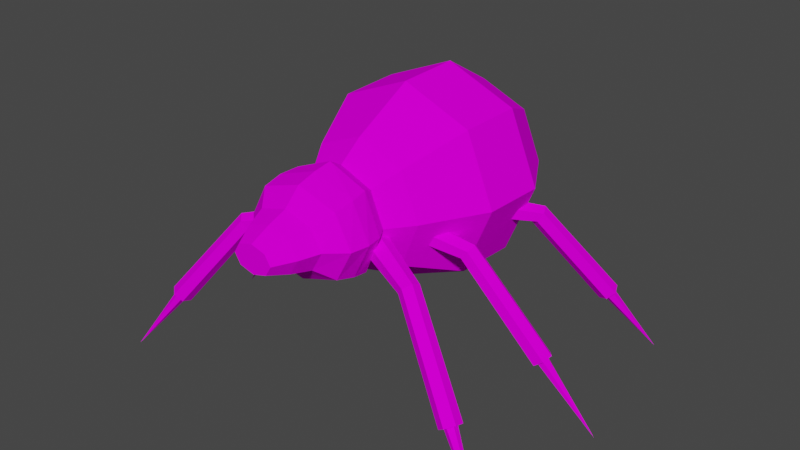 # Source: Spider.blend  (saved by Blender 2.90.8; exported with 4.5.12 LTS)
import bpy
from mathutils import Matrix  # noqa: F401  (used for matrix-valued properties, if any)

bpy.ops.wm.read_factory_settings(use_empty=True)
scene = bpy.context.scene
scene.name = 'Scene'

# ---- collections
col_collection = bpy.data.collections.new('Collection'); scene.collection.children.link(col_collection)

# ---- images (referenced by path relative to the original .blend; pixels are not part of the script)
import os
ASSET_DIR = os.environ.get("B2B_ASSET_DIR", "")  # directory of the original .blend (textures are referenced by path, not embedded)
HERE = os.path.dirname(os.path.abspath(__file__))  # packed textures are extracted next to this script under _unpacked/

def load_image(name, relpath, width, height, colorspace="sRGB"):
    """Load a texture the original file referenced (path relative to the .blend, or extracted next to this script)."""
    p = next((c for c in (os.path.join(HERE, relpath), os.path.join(ASSET_DIR, relpath)) if relpath and os.path.exists(c)), "")
    if p:
        img = bpy.data.images.load(p, check_existing=True)
        img.name = name
    else:  # same state as the original file: an image datablock whose file is absent (Cycles renders it pink)
        img = bpy.data.images.new(name, width, height)
        img.source = "FILE"
        img.filepath = "//" + (relpath or name)
    img.colorspace_settings.name = colorspace
    return img
img_spider01pixelated_png = load_image('Spider01Pixelated.png', 'Spider01Pixelated.png', 1024, 1024, 'sRGB')

# ---- materials (node trees are filled in below, after node groups)
mat_spider_01 = bpy.data.materials.new('Spider_01')
mat_spider_01.use_transparent_shadow = False

# ---- material node trees
mat_spider_01.use_nodes = True; mat_spider_01.node_tree.nodes.clear()
_N = mat_spider_01.node_tree.nodes; _L = mat_spider_01.node_tree.links
n0 = _N.new('ShaderNodeBsdfPrincipled'); n0.name = 'Principled BSDF'; n0.location = (10, 300)
n0.distribution = 'GGX'
n0.subsurface_method = 'BURLEY'
n0.inputs[3].default_value = 1.45
n0.inputs[13].default_value = 0.0
n0.inputs[27].default_value = (0.0, 0.0, 0.0, 1.0)
n0.inputs[28].default_value = 1.0
n1 = _N.new('ShaderNodeOutputMaterial'); n1.name = 'Material Output'; n1.location = (300, 300)
n2 = _N.new('ShaderNodeTexImage'); n2.name = 'Image Texture'; n2.location = (-280, 280)
n2.image = img_spider01pixelated_png
_L.new(n0.outputs[0], n1.inputs[0])
_L.new(n2.outputs[0], n0.inputs[0])
n1.is_active_output = True

# ---- world
world_world = bpy.data.worlds.new('World'); scene.world = world_world
world_world.use_nodes = True; world_world.node_tree.nodes.clear()
_N = world_world.node_tree.nodes; _L = world_world.node_tree.links
n0 = _N.new('ShaderNodeOutputWorld'); n0.name = 'World Output'; n0.location = (300, 300)
n1 = _N.new('ShaderNodeBackground'); n1.name = 'Background'; n1.location = (10, 300)
n1.inputs[0].default_value = (0.05088, 0.05088, 0.05088, 1.0)
_L.new(n1.outputs[0], n0.inputs[0])
n0.is_active_output = True
world_world.color = (0.05088, 0.05088, 0.05088)
world_world.use_sun_shadow = False
world_world.sun_shadow_jitter_overblur = 0.0

# ---- meshes
me_cylinder_010 = bpy.data.meshes.new('Cylinder.010')
me_cylinder_010.from_pydata([(3.101e-08, -7.143, 10.61), (3.101e-08, -12.97, 8.026), (4.126, -7.143, 8.897), (2.998, -12.97, 7.155), (5.836, -7.143, 4.77), (4.24, -12.97, 5.051), (4.126, -7.143, 0.6439), (2.998, -12.97, 2.947), (-4.458e-07, -7.143, -1.065), (-4.458e-07, -12.97, 2.075), (-4.126, -7.143, 0.6439), (-2.998, -12.97, 2.947), (-5.836, -7.143, 4.77), (-4.24, -12.97, 5.051), (-4.126, -7.143, 8.897), (-2.998, -12.97, 7.155), (1.564, -17.17, 5.82), (3.101e-08, -17.17, 6.255), (2.211, -17.17, 4.77), (1.564, -17.17, 3.721), (-4.458e-07, -17.17, 3.286), (-1.564, -17.17, 3.721), (-2.211, -17.17, 4.77), (-1.564, -17.17, 5.82), (3.101e-08, -9.12, 10.31), (4.461, -9.12, 8.73), (6.308, -9.12, 4.917), (4.461, -9.12, 1.104), (-4.458e-07, -9.12, -0.4754), (-4.461, -9.12, 1.104), (-6.308, -9.12, 4.917), (-4.461, -9.12, 8.73), (3.101e-08, -3.086, 11.72), (3.101e-08, -5.699, 9.752), (4.915, -3.086, 9.685), (3.522, -5.699, 8.293), (6.95, -3.086, 4.77), (4.981, -5.699, 4.77), (4.915, -3.086, -0.1443), (3.522, -5.699, 1.248), (-4.458e-07, -3.086, -2.18), (-4.458e-07, -5.699, -0.2109), (-4.915, -3.086, -0.1443), (-3.522, -5.699, 1.248), (-6.95, -3.086, 4.77), (-4.981, -5.699, 4.77), (-4.915, -3.086, 9.685), (-3.522, -5.699, 8.293), (3.101e-08, 3.474, 15.27), (7.425, 3.474, 12.2), (10.5, 3.474, 4.77), (7.425, 3.474, -2.655), (-9.227e-07, 3.474, -5.731), (-7.425, 3.474, -2.655), (-10.5, 3.474, 4.77), (-7.425, 3.474, 12.2), (3.101e-08, 10.38, 15.48), (7.574, 10.38, 12.34), (10.71, 10.38, 4.77), (7.574, 10.38, -2.804), (-4.458e-07, 10.38, -5.941), (-7.574, 10.38, -2.804), (-10.71, 10.38, 4.77), (-7.574, 10.38, 12.34), (3.101e-08, 22.47, 5.847), (0.7612, 22.47, 5.532), (1.077, 22.47, 4.77), (0.7612, 22.47, 4.009), (3.101e-08, 22.47, 3.694), (-0.7612, 22.47, 4.009), (-1.077, 22.47, 4.77), (-0.7612, 22.47, 5.532), (7.265, 16.22, 4.77), (5.137, 16.22, 9.907), (-5.137, 16.22, 9.907), (-7.265, 16.22, 4.77), (-5.137, 16.22, -0.3665), (-4.458e-07, 16.22, -2.494), (5.137, 16.22, -0.3665), (5.079e-07, 16.22, 12.04), (3.101e-08, -11.23, 9.723), (4.298, -11.23, 8.34), (6.078, -11.23, 4.999), (4.298, -11.23, 1.659), (-4.458e-07, -11.23, 0.2755), (-4.298, -11.23, 1.659), (-6.078, -11.23, 4.999), (-4.298, -11.23, 8.34), (2.406, -15.07, 3.255), (-4.458e-07, -15.07, 2.569), (-3.402, -15.07, 4.911), (-2.406, -15.07, 6.566), (2.406, -15.07, 6.566), (3.402, -15.07, 4.911), (-2.406, -15.07, 3.255), (3.101e-08, -15.07, 7.252), (-2.427, -4.996, 4.88), (-10.78, -8.607, 2.507), (-1.918, -6.123, 4.173), (-10.13, -9.314, 2.105), (-1.877, -6.111, 2.749), (-9.536, -9.063, 1.292), (-2.344, -4.973, 2.032), (-9.599, -8.104, 0.8814), (-2.853, -3.845, 2.739), (-10.25, -7.398, 1.284), (-2.895, -3.857, 4.163), (-10.85, -7.649, 2.097), (-17.49, -12.15, -7.593), (-17.95, -11.74, -7.406), (-17.01, -11.95, -7.972), (-16.99, -11.33, -8.164), (-17.45, -10.92, -7.977), (-17.93, -11.12, -7.598), (-17.5, -12.61, -7.452), (-18.3, -11.89, -7.128), (-16.67, -12.25, -8.109), (-16.63, -11.18, -8.442), (-17.43, -10.46, -8.117), (-18.27, -10.82, -7.46), (-22.68, -13.81, -14.87), (-1.758, -1.215, 4.88), (-10.67, 0.6491, 2.507), (-1.992, -2.429, 4.173), (-10.54, -0.3057, 2.105), (-1.951, -2.444, 2.749), (-9.912, -0.4414, 1.292), (-1.677, -1.244, 2.032), (-9.411, 0.3777, 0.8814), (-1.444, -0.0295, 2.739), (-9.538, 1.333, 1.284), (-1.484, -0.01493, 4.163), (-10.17, 1.468, 2.097), (-18.19, 1.616, -7.593), (-18.33, 2.219, -7.406), (-17.68, 1.507, -7.972), (-17.31, 2.0, -8.164), (-17.45, 2.603, -7.977), (-17.96, 2.712, -7.598), (-18.46, 1.254, -7.452), (-18.71, 2.299, -7.128), (-17.57, 1.065, -8.109), (-16.93, 1.92, -8.442), (-17.17, 2.965, -8.117), (-18.06, 3.154, -7.46), (-23.39, 3.252, -14.87), (-4.897, 5.128, 4.88), (-11.15, 11.75, 2.507), (-5.783, 4.265, 4.173), (-11.59, 10.89, 2.105), (-5.758, 4.23, 2.749), (-11.15, 10.42, 1.292), (-4.847, 5.058, 2.032), (-10.27, 10.81, 0.8814), (-3.962, 5.922, 2.739), (-9.828, 11.66, 1.284), (-3.987, 5.957, 4.163), (-10.27, 12.13, 2.097), (-16.77, 16.84, -7.593), (-16.54, 17.41, -7.406), (-16.41, 16.45, -7.972), (-15.82, 16.65, -8.164), (-15.59, 17.22, -7.977), (-15.95, 17.61, -7.598), (-17.2, 16.7, -7.452), (-16.8, 17.69, -7.128), (-16.58, 16.03, -8.109), (-15.56, 16.37, -8.442), (-15.16, 17.36, -8.117), (-15.78, 18.03, -7.46), (-20.1, 21.15, -14.87), (2.427, -4.996, 4.88), (10.78, -8.607, 2.507), (1.918, -6.123, 4.173), (10.13, -9.314, 2.105), (1.877, -6.111, 2.749), (9.536, -9.063, 1.292), (2.344, -4.973, 2.032), (9.599, -8.104, 0.8814), (2.853, -3.845, 2.739), (10.25, -7.398, 1.284), (2.895, -3.857, 4.163), (10.85, -7.649, 2.097), (17.49, -12.15, -7.593), (17.95, -11.74, -7.406), (17.01, -11.95, -7.972), (16.99, -11.33, -8.164), (17.45, -10.92, -7.977), (17.93, -11.12, -7.598), (17.5, -12.61, -7.452), (18.3, -11.89, -7.128), (16.67, -12.25, -8.109), (16.63, -11.18, -8.442), (17.43, -10.46, -8.117), (18.27, -10.82, -7.46), (22.68, -13.81, -14.87), (1.758, -1.215, 4.88), (10.67, 0.6491, 2.507), (1.992, -2.429, 4.173), (10.54, -0.3057, 2.105), (1.951, -2.444, 2.749), (9.912, -0.4414, 1.292), (1.677, -1.244, 2.032), (9.411, 0.3777, 0.8814), (1.444, -0.0295, 2.739), (9.538, 1.333, 1.284), (1.484, -0.01493, 4.163), (10.17, 1.468, 2.097), (18.19, 1.616, -7.593), (18.33, 2.219, -7.406), (17.68, 1.507, -7.972), (17.31, 2.0, -8.164), (17.45, 2.603, -7.977), (17.96, 2.712, -7.598), (18.46, 1.254, -7.452), (18.71, 2.299, -7.128), (17.57, 1.065, -8.109), (16.93, 1.92, -8.442), (17.17, 2.965, -8.117), (18.06, 3.154, -7.46), (23.39, 3.252, -14.87), (4.897, 5.128, 4.88), (11.15, 11.75, 2.507), (5.783, 4.265, 4.173), (11.59, 10.89, 2.105), (5.758, 4.23, 2.749), (11.15, 10.42, 1.292), (4.847, 5.058, 2.032), (10.27, 10.81, 0.8814), (3.962, 5.922, 2.739), (9.828, 11.66, 1.284), (3.987, 5.957, 4.163), (10.27, 12.13, 2.097), (16.77, 16.84, -7.593), (16.54, 17.41, -7.406), (16.41, 16.45, -7.972), (15.82, 16.65, -8.164), (15.59, 17.22, -7.977), (15.95, 17.61, -7.598), (17.2, 16.7, -7.452), (16.8, 17.69, -7.128), (16.58, 16.03, -8.109), (15.56, 16.37, -8.442), (15.16, 17.36, -8.117), (15.78, 18.03, -7.46), (20.1, 21.15, -14.87)], [], [(80, 1, 3, 81), (81, 3, 5, 82), (82, 5, 7, 83), (83, 7, 9, 84), (84, 9, 11, 85), (85, 11, 13, 86), (89, 88, 19, 20), (86, 13, 15, 87), (87, 15, 1, 80), (33, 47, 14, 0), (16, 17, 23, 22, 21, 20, 19, 18), (91, 90, 22, 23), (93, 92, 16, 18), (94, 89, 20, 21), (95, 91, 23, 17), (92, 95, 17, 16), (88, 93, 18, 19), (90, 94, 21, 22), (14, 31, 24, 0), (12, 30, 31, 14), (10, 29, 30, 12), (8, 28, 29, 10), (6, 27, 28, 8), (4, 26, 27, 6), (2, 25, 26, 4), (0, 24, 25, 2), (32, 33, 35, 34), (34, 35, 37, 36), (36, 37, 39, 38), (38, 39, 41, 40), (40, 41, 43, 42), (42, 43, 45, 44), (44, 45, 47, 46), (46, 47, 33, 32), (44, 46, 55, 54), (54, 55, 63, 62), (34, 36, 50, 49), (40, 42, 53, 52), (46, 32, 48, 55), (32, 34, 49, 48), (36, 38, 51, 50), (42, 44, 54, 53), (38, 40, 52, 51), (73, 72, 66, 65), (52, 53, 61, 60), (50, 51, 59, 58), (48, 49, 57, 56), (55, 48, 56, 63), (53, 54, 62, 61), (51, 52, 60, 59), (49, 50, 58, 57), (64, 65, 66, 67, 68, 69, 70, 71), (75, 74, 71, 70), (77, 76, 69, 68), (72, 78, 67, 66), (79, 73, 65, 64), (74, 79, 64, 71), (76, 75, 70, 69), (78, 77, 68, 67), (59, 60, 77, 78), (61, 62, 75, 76), (63, 56, 79, 74), (56, 57, 73, 79), (58, 59, 78, 72), (60, 61, 76, 77), (62, 63, 74, 75), (57, 58, 72, 73), (47, 45, 12, 14), (45, 43, 10, 12), (43, 41, 8, 10), (41, 39, 6, 8), (39, 37, 4, 6), (37, 35, 2, 4), (35, 33, 0, 2), (31, 87, 80, 24), (30, 86, 87, 31), (29, 85, 86, 30), (28, 84, 85, 29), (27, 83, 84, 28), (26, 82, 83, 27), (25, 81, 82, 26), (24, 80, 81, 25), (13, 11, 94, 90), (7, 5, 93, 88), (3, 1, 95, 92), (1, 15, 91, 95), (11, 9, 89, 94), (5, 3, 92, 93), (15, 13, 90, 91), (9, 7, 88, 89), (96, 97, 99, 98), (98, 99, 101, 100), (100, 101, 103, 102), (102, 103, 105, 104), (101, 99, 114, 116), (104, 105, 107, 106), (106, 107, 97, 96), (96, 98, 100, 102, 104, 106), (113, 112, 120), (107, 105, 118, 119), (99, 97, 115, 114), (103, 101, 116, 117), (97, 107, 119, 115), (105, 103, 117, 118), (109, 108, 114, 115), (108, 110, 116, 114), (110, 111, 117, 116), (111, 112, 118, 117), (112, 113, 119, 118), (113, 109, 115, 119), (111, 110, 120), (108, 109, 120), (109, 113, 120), (112, 111, 120), (110, 108, 120), (121, 122, 124, 123), (123, 124, 126, 125), (125, 126, 128, 127), (127, 128, 130, 129), (126, 124, 139, 141), (129, 130, 132, 131), (131, 132, 122, 121), (121, 123, 125, 127, 129, 131), (138, 137, 145), (132, 130, 143, 144), (124, 122, 140, 139), (128, 126, 141, 142), (122, 132, 144, 140), (130, 128, 142, 143), (134, 133, 139, 140), (133, 135, 141, 139), (135, 136, 142, 141), (136, 137, 143, 142), (137, 138, 144, 143), (138, 134, 140, 144), (136, 135, 145), (133, 134, 145), (134, 138, 145), (137, 136, 145), (135, 133, 145), (146, 147, 149, 148), (148, 149, 151, 150), (150, 151, 153, 152), (152, 153, 155, 154), (151, 149, 164, 166), (154, 155, 157, 156), (156, 157, 147, 146), (146, 148, 150, 152, 154, 156), (163, 162, 170), (157, 155, 168, 169), (149, 147, 165, 164), (153, 151, 166, 167), (147, 157, 169, 165), (155, 153, 167, 168), (159, 158, 164, 165), (158, 160, 166, 164), (160, 161, 167, 166), (161, 162, 168, 167), (162, 163, 169, 168), (163, 159, 165, 169), (161, 160, 170), (158, 159, 170), (159, 163, 170), (162, 161, 170), (160, 158, 170), (171, 173, 174, 172), (173, 175, 176, 174), (175, 177, 178, 176), (177, 179, 180, 178), (176, 191, 189, 174), (179, 181, 182, 180), (181, 171, 172, 182), (171, 181, 179, 177, 175, 173), (188, 195, 187), (182, 194, 193, 180), (174, 189, 190, 172), (178, 192, 191, 176), (172, 190, 194, 182), (180, 193, 192, 178), (184, 190, 189, 183), (183, 189, 191, 185), (185, 191, 192, 186), (186, 192, 193, 187), (187, 193, 194, 188), (188, 194, 190, 184), (186, 195, 185), (183, 195, 184), (184, 195, 188), (187, 195, 186), (185, 195, 183), (196, 198, 199, 197), (198, 200, 201, 199), (200, 202, 203, 201), (202, 204, 205, 203), (201, 216, 214, 199), (204, 206, 207, 205), (206, 196, 197, 207), (196, 206, 204, 202, 200, 198), (213, 220, 212), (207, 219, 218, 205), (199, 214, 215, 197), (203, 217, 216, 201), (197, 215, 219, 207), (205, 218, 217, 203), (209, 215, 214, 208), (208, 214, 216, 210), (210, 216, 217, 211), (211, 217, 218, 212), (212, 218, 219, 213), (213, 219, 215, 209), (211, 220, 210), (208, 220, 209), (209, 220, 213), (212, 220, 211), (210, 220, 208), (221, 223, 224, 222), (223, 225, 226, 224), (225, 227, 228, 226), (227, 229, 230, 228), (226, 241, 239, 224), (229, 231, 232, 230), (231, 221, 222, 232), (221, 231, 229, 227, 225, 223), (238, 245, 237), (232, 244, 243, 230), (224, 239, 240, 222), (228, 242, 241, 226), (222, 240, 244, 232), (230, 243, 242, 228), (234, 240, 239, 233), (233, 239, 241, 235), (235, 241, 242, 236), (236, 242, 243, 237), (237, 243, 244, 238), (238, 244, 240, 234), (236, 245, 235), (233, 245, 234), (234, 245, 238), (237, 245, 236), (235, 245, 233)])
_uv = me_cylinder_010.uv_layers.new(name='UVMap')
_uv.uv.foreach_set('vector', [0.7448, 0.8956, 0.7473, 0.8586, 0.8014, 0.8587, 0.8051, 0.8969, 0.8051, 0.8969, 0.8014, 0.8587, 0.8458, 0.8541, 0.8517, 0.8937, 0.8517, 0.8937, 0.8458, 0.8541, 0.8892, 0.8477, 0.8979, 0.8852, 0.8979, 0.8852, 0.8892, 0.8477, 0.9376, 0.8277, 0.9612, 0.8625, 0.5147, 0.8291, 0.5474, 0.7935, 0.5991, 0.8246, 0.5836, 0.865, 0.5836, 0.865, 0.5991, 0.8246, 0.6456, 0.8387, 0.6339, 0.8808, 0.3338, 0.6154, 0.3888, 0.7159, 0.3077, 0.7307, 0.2565, 0.6911, 0.6339, 0.8808, 0.6456, 0.8387, 0.6922, 0.8506, 0.6832, 0.8899, 0.6832, 0.8899, 0.6922, 0.8506, 0.7473, 0.8586, 0.7448, 0.8956, 0.7415, 0.9785, 0.6782, 0.9734, 0.6819, 0.9471, 0.7423, 0.9533, 0.2973, 0.7891, 0.255, 0.7944, 0.2128, 0.7879, 0.1905, 0.7634, 0.2041, 0.7292, 0.2565, 0.6911, 0.3077, 0.7307, 0.3204, 0.7653, 0.1653, 0.8443, 0.1191, 0.7884, 0.1905, 0.7634, 0.2128, 0.7879, 0.391, 0.7923, 0.3432, 0.8469, 0.2973, 0.7891, 0.3204, 0.7653, 0.1236, 0.7121, 0.1815, 0.6132, 0.2565, 0.6911, 0.2041, 0.7292, 0.2539, 0.8682, 0.1653, 0.8443, 0.2128, 0.7879, 0.255, 0.7944, 0.3432, 0.8469, 0.2539, 0.8682, 0.255, 0.7944, 0.2973, 0.7891, 0.3888, 0.7159, 0.391, 0.7923, 0.3204, 0.7653, 0.3077, 0.7307, 0.1191, 0.7884, 0.1236, 0.7121, 0.2041, 0.7292, 0.1905, 0.7634, 0.6819, 0.9471, 0.681, 0.9193, 0.7434, 0.9258, 0.7423, 0.9533, 0.6188, 0.9363, 0.6265, 0.9082, 0.681, 0.9193, 0.6819, 0.9471, 0.5528, 0.9222, 0.5689, 0.8948, 0.6265, 0.9082, 0.6188, 0.9363, 0.4779, 0.9033, 0.4937, 0.8661, 0.5689, 0.8948, 0.5528, 0.9222, 0.9187, 0.9378, 0.9075, 0.9127, 0.9744, 0.8967, 0.9831, 0.9298, 0.8603, 0.945, 0.8557, 0.9192, 0.9075, 0.9127, 0.9187, 0.9378, 0.8015, 0.9512, 0.8044, 0.9249, 0.8557, 0.9192, 0.8603, 0.945, 0.7423, 0.9533, 0.7434, 0.9258, 0.8044, 0.9249, 0.8015, 0.9512, 0.6468, 0.179, 0.6447, 0.1315, 0.7084, 0.1315, 0.7102, 0.1796, 0.7102, 0.1796, 0.7084, 0.1315, 0.7735, 0.1313, 0.7766, 0.1808, 0.7766, 0.1808, 0.7735, 0.1313, 0.8405, 0.1265, 0.8503, 0.1783, 0.8503, 0.1783, 0.8405, 0.1265, 0.9086, 0.1058, 0.9393, 0.1586, 0.3708, 0.1538, 0.3981, 0.1058, 0.4578, 0.1258, 0.449, 0.1758, 0.449, 0.1758, 0.4578, 0.1258, 0.5198, 0.1319, 0.5193, 0.1802, 0.5193, 0.1802, 0.5198, 0.1319, 0.5819, 0.1323, 0.584, 0.1797, 0.584, 0.1797, 0.5819, 0.1323, 0.6447, 0.1315, 0.6468, 0.179, 0.5193, 0.1802, 0.584, 0.1797, 0.584, 0.2545, 0.519, 0.2594, 0.519, 0.2594, 0.584, 0.2545, 0.59, 0.3046, 0.5303, 0.3156, 0.7102, 0.1796, 0.7766, 0.1808, 0.7698, 0.2654, 0.7045, 0.2568, 0.3708, 0.1538, 0.449, 0.1758, 0.4408, 0.2662, 0.3285, 0.2675, 0.584, 0.1797, 0.6468, 0.179, 0.6442, 0.2533, 0.584, 0.2545, 0.6468, 0.179, 0.7102, 0.1796, 0.7045, 0.2568, 0.6442, 0.2533, 0.7766, 0.1808, 0.8503, 0.1783, 0.8492, 0.2799, 0.7698, 0.2654, 0.449, 0.1758, 0.5193, 0.1802, 0.519, 0.2594, 0.4408, 0.2662, 0.8503, 0.1783, 0.9393, 0.1586, 0.9709, 0.3003, 0.8492, 0.2799, 0.6892, 0.3582, 0.7352, 0.3759, 0.6652, 0.4743, 0.6537, 0.4701, 0.3285, 0.2675, 0.4408, 0.2662, 0.4577, 0.338, 0.3477, 0.3856, 0.7698, 0.2654, 0.8492, 0.2799, 0.827, 0.3521, 0.7582, 0.3223, 0.6442, 0.2533, 0.7045, 0.2568, 0.6997, 0.3074, 0.645, 0.302, 0.584, 0.2545, 0.6442, 0.2533, 0.645, 0.302, 0.59, 0.3046, 0.4408, 0.2662, 0.519, 0.2594, 0.5303, 0.3156, 0.4577, 0.338, 0.8492, 0.2799, 0.9709, 0.3003, 0.9233, 0.4163, 0.827, 0.3521, 0.7045, 0.2568, 0.7698, 0.2654, 0.7582, 0.3223, 0.6997, 0.3074, 0.9459, 0.5217, 0.9762, 0.5092, 0.9887, 0.479, 0.9762, 0.4487, 0.9459, 0.4362, 0.9157, 0.4487, 0.9032, 0.479, 0.9157, 0.5092, 0.5512, 0.3727, 0.5988, 0.3566, 0.6301, 0.4727, 0.6195, 0.479, 0.4388, 0.477, 0.4988, 0.4065, 0.611, 0.4885, 0.6062, 0.5014, 0.7352, 0.3759, 0.7829, 0.411, 0.6749, 0.4826, 0.6652, 0.4743, 0.6442, 0.3522, 0.6892, 0.3582, 0.6537, 0.4701, 0.6417, 0.4697, 0.5988, 0.3566, 0.6442, 0.3522, 0.6417, 0.4697, 0.6301, 0.4727, 0.4988, 0.4065, 0.5512, 0.3727, 0.6195, 0.479, 0.611, 0.4885, 0.7829, 0.411, 0.8277, 0.4771, 0.6802, 0.4955, 0.6749, 0.4826, 0.827, 0.3521, 0.9233, 0.4163, 0.8277, 0.4771, 0.7829, 0.411, 0.4577, 0.338, 0.5303, 0.3156, 0.5512, 0.3727, 0.4988, 0.4065, 0.59, 0.3046, 0.645, 0.302, 0.6442, 0.3522, 0.5988, 0.3566, 0.645, 0.302, 0.6997, 0.3074, 0.6892, 0.3582, 0.6442, 0.3522, 0.7582, 0.3223, 0.827, 0.3521, 0.7829, 0.411, 0.7352, 0.3759, 0.3477, 0.3856, 0.4577, 0.338, 0.4988, 0.4065, 0.4388, 0.477, 0.5303, 0.3156, 0.59, 0.3046, 0.5988, 0.3566, 0.5512, 0.3727, 0.6997, 0.3074, 0.7582, 0.3223, 0.7352, 0.3759, 0.6892, 0.3582, 0.6782, 0.9734, 0.6134, 0.9632, 0.6188, 0.9363, 0.6819, 0.9471, 0.6134, 0.9632, 0.5467, 0.95, 0.5528, 0.9222, 0.6188, 0.9363, 0.5467, 0.95, 0.4767, 0.9361, 0.4779, 0.9033, 0.5528, 0.9222, 0.9805, 0.9558, 0.9215, 0.9615, 0.9187, 0.9378, 0.9831, 0.9298, 0.9215, 0.9615, 0.8629, 0.9695, 0.8603, 0.945, 0.9187, 0.9378, 0.8629, 0.9695, 0.803, 0.9758, 0.8015, 0.9512, 0.8603, 0.945, 0.803, 0.9758, 0.7415, 0.9785, 0.7423, 0.9533, 0.8015, 0.9512, 0.681, 0.9193, 0.6832, 0.8899, 0.7448, 0.8956, 0.7434, 0.9258, 0.6265, 0.9082, 0.6339, 0.8808, 0.6832, 0.8899, 0.681, 0.9193, 0.5689, 0.8948, 0.5836, 0.865, 0.6339, 0.8808, 0.6265, 0.9082, 0.4937, 0.8661, 0.5147, 0.8291, 0.5836, 0.865, 0.5689, 0.8948, 0.9075, 0.9127, 0.8979, 0.8852, 0.9612, 0.8625, 0.9744, 0.8967, 0.8557, 0.9192, 0.8517, 0.8937, 0.8979, 0.8852, 0.9075, 0.9127, 0.8044, 0.9249, 0.8051, 0.8969, 0.8517, 0.8937, 0.8557, 0.9192, 0.7434, 0.9258, 0.7448, 0.8956, 0.8051, 0.8969, 0.8044, 0.9249, 0.02915, 0.8268, 0.02233, 0.7047, 0.1236, 0.7121, 0.1191, 0.7884, 0.4902, 0.7115, 0.4798, 0.8333, 0.391, 0.7923, 0.3888, 0.7159, 0.4034, 0.9258, 0.2524, 0.9706, 0.2539, 0.8682, 0.3432, 0.8469, 0.2524, 0.9706, 0.1028, 0.9214, 0.1653, 0.8443, 0.2539, 0.8682, 0.02233, 0.7047, 0.08635, 0.5582, 0.1815, 0.6132, 0.1236, 0.7121, 0.4798, 0.8333, 0.4034, 0.9258, 0.3432, 0.8469, 0.391, 0.7923, 0.1028, 0.9214, 0.02915, 0.8268, 0.1191, 0.7884, 0.1653, 0.8443, 0.4304, 0.5632, 0.4902, 0.7115, 0.3888, 0.7159, 0.3338, 0.6154, 0.09727, 0.4158, 0.09962, 0.2575, 0.1163, 0.2586, 0.1238, 0.4129, 0.1238, 0.4129, 0.1163, 0.2586, 0.1329, 0.2609, 0.1471, 0.407, 0.1471, 0.407, 0.1329, 0.2609, 0.1509, 0.2613, 0.1719, 0.4018, 0.02305, 0.3996, 0.0482, 0.2598, 0.0662, 0.2599, 0.04769, 0.4055, 0.1329, 0.2609, 0.1163, 0.2586, 0.1227, 0.05135, 0.1407, 0.05325, 0.04769, 0.4055, 0.0662, 0.2599, 0.0829, 0.2581, 0.07084, 0.4121, 0.07084, 0.4121, 0.0829, 0.2581, 0.09962, 0.2575, 0.09727, 0.4158, 0.292, 0.3881, 0.2651, 0.4347, 0.2113, 0.4347, 0.1844, 0.3881, 0.2113, 0.3415, 0.2651, 0.3415, 0.2257, 0.2091, 0.2134, 0.2083, 0.2392, 0.03587, 0.0829, 0.2581, 0.0662, 0.2599, 0.06465, 0.05212, 0.0827, 0.05076, 0.1163, 0.2586, 0.09962, 0.2575, 0.1027, 0.05015, 0.1227, 0.05135, 0.1509, 0.2613, 0.1329, 0.2609, 0.1407, 0.05325, 0.1598, 0.05467, 0.09962, 0.2575, 0.0829, 0.2581, 0.0827, 0.05076, 0.1027, 0.05015, 0.0662, 0.2599, 0.0482, 0.2598, 0.04546, 0.05298, 0.06465, 0.05212, 0.2524, 0.313, 0.2646, 0.2918, 0.2825, 0.2918, 0.2614, 0.3285, 0.2646, 0.2918, 0.2524, 0.2707, 0.2614, 0.2551, 0.2825, 0.2918, 0.2524, 0.2707, 0.228, 0.2707, 0.219, 0.2551, 0.2614, 0.2551, 0.228, 0.2707, 0.2158, 0.2918, 0.1979, 0.2918, 0.219, 0.2551, 0.2158, 0.2918, 0.228, 0.313, 0.219, 0.3285, 0.1979, 0.2918, 0.228, 0.313, 0.2524, 0.313, 0.2614, 0.3285, 0.219, 0.3285, 0.275, 0.2068, 0.2628, 0.2086, 0.2392, 0.03587, 0.2504, 0.2092, 0.2381, 0.2093, 0.2392, 0.03587, 0.2381, 0.2093, 0.2257, 0.2091, 0.2392, 0.03587, 0.2134, 0.2083, 0.2012, 0.2063, 0.2392, 0.03587, 0.2628, 0.2086, 0.2504, 0.2092, 0.2392, 0.03587, 0.09727, 0.4158, 0.09962, 0.2575, 0.1163, 0.2586, 0.1238, 0.4129, 0.1238, 0.4129, 0.1163, 0.2586, 0.1329, 0.2609, 0.1471, 0.407, 0.1471, 0.407, 0.1329, 0.2609, 0.1509, 0.2613, 0.1719, 0.4018, 0.02305, 0.3996, 0.0482, 0.2598, 0.0662, 0.2599, 0.04769, 0.4055, 0.1329, 0.2609, 0.1163, 0.2586, 0.1227, 0.05135, 0.1407, 0.05325, 0.04769, 0.4055, 0.0662, 0.2599, 0.0829, 0.2581, 0.07084, 0.4121, 0.07084, 0.4121, 0.0829, 0.2581, 0.09962, 0.2575, 0.09727, 0.4158, 0.292, 0.3881, 0.2651, 0.4347, 0.2113, 0.4347, 0.1844, 0.3881, 0.2113, 0.3415, 0.2651, 0.3415, 0.2257, 0.2091, 0.2134, 0.2083, 0.2392, 0.03587, 0.0829, 0.2581, 0.0662, 0.2599, 0.06465, 0.05212, 0.0827, 0.05076, 0.1163, 0.2586, 0.09962, 0.2575, 0.1027, 0.05015, 0.1227, 0.05135, 0.1509, 0.2613, 0.1329, 0.2609, 0.1407, 0.05325, 0.1598, 0.05467, 0.09962, 0.2575, 0.0829, 0.2581, 0.0827, 0.05076, 0.1027, 0.05015, 0.0662, 0.2599, 0.0482, 0.2598, 0.04546, 0.05298, 0.06465, 0.05212, 0.2524, 0.313, 0.2646, 0.2918, 0.2825, 0.2918, 0.2614, 0.3285, 0.2646, 0.2918, 0.2524, 0.2707, 0.2614, 0.2551, 0.2825, 0.2918, 0.2524, 0.2707, 0.228, 0.2707, 0.219, 0.2551, 0.2614, 0.2551, 0.228, 0.2707, 0.2158, 0.2918, 0.1979, 0.2918, 0.219, 0.2551, 0.2158, 0.2918, 0.228, 0.313, 0.219, 0.3285, 0.1979, 0.2918, 0.228, 0.313, 0.2524, 0.313, 0.2614, 0.3285, 0.219, 0.3285, 0.275, 0.2068, 0.2628, 0.2086, 0.2392, 0.03587, 0.2504, 0.2092, 0.2381, 0.2093, 0.2392, 0.03587, 0.2381, 0.2093, 0.2257, 0.2091, 0.2392, 0.03587, 0.2134, 0.2083, 0.2012, 0.2063, 0.2392, 0.03587, 0.2628, 0.2086, 0.2504, 0.2092, 0.2392, 0.03587, 0.09727, 0.4158, 0.09962, 0.2575, 0.1163, 0.2586, 0.1238, 0.4129, 0.1238, 0.4129, 0.1163, 0.2586, 0.1329, 0.2609, 0.1471, 0.407, 0.1471, 0.407, 0.1329, 0.2609, 0.1509, 0.2613, 0.1719, 0.4018, 0.02305, 0.3996, 0.0482, 0.2598, 0.0662, 0.2599, 0.04769, 0.4055, 0.1329, 0.2609, 0.1163, 0.2586, 0.1227, 0.05135, 0.1407, 0.05325, 0.04769, 0.4055, 0.0662, 0.2599, 0.0829, 0.2581, 0.07084, 0.4121, 0.07084, 0.4121, 0.0829, 0.2581, 0.09962, 0.2575, 0.09727, 0.4158, 0.292, 0.3881, 0.2651, 0.4347, 0.2113, 0.4347, 0.1844, 0.3881, 0.2113, 0.3415, 0.2651, 0.3415, 0.2257, 0.2091, 0.2134, 0.2083, 0.2392, 0.03587, 0.0829, 0.2581, 0.0662, 0.2599, 0.06465, 0.05212, 0.0827, 0.05076, 0.1163, 0.2586, 0.09962, 0.2575, 0.1027, 0.05015, 0.1227, 0.05135, 0.1509, 0.2613, 0.1329, 0.2609, 0.1407, 0.05325, 0.1598, 0.05467, 0.09962, 0.2575, 0.0829, 0.2581, 0.0827, 0.05076, 0.1027, 0.05015, 0.0662, 0.2599, 0.0482, 0.2598, 0.04546, 0.05298, 0.06465, 0.05212, 0.2524, 0.313, 0.2646, 0.2918, 0.2825, 0.2918, 0.2614, 0.3285, 0.2646, 0.2918, 0.2524, 0.2707, 0.2614, 0.2551, 0.2825, 0.2918, 0.2524, 0.2707, 0.228, 0.2707, 0.219, 0.2551, 0.2614, 0.2551, 0.228, 0.2707, 0.2158, 0.2918, 0.1979, 0.2918, 0.219, 0.2551, 0.2158, 0.2918, 0.228, 0.313, 0.219, 0.3285, 0.1979, 0.2918, 0.228, 0.313, 0.2524, 0.313, 0.2614, 0.3285, 0.219, 0.3285, 0.275, 0.2068, 0.2628, 0.2086, 0.2392, 0.03587, 0.2504, 0.2092, 0.2381, 0.2093, 0.2392, 0.03587, 0.2381, 0.2093, 0.2257, 0.2091, 0.2392, 0.03587, 0.2134, 0.2083, 0.2012, 0.2063, 0.2392, 0.03587, 0.2628, 0.2086, 0.2504, 0.2092, 0.2392, 0.03587, 0.09727, 0.4158, 0.1238, 0.4129, 0.1163, 0.2586, 0.09962, 0.2575, 0.1238, 0.4129, 0.1471, 0.407, 0.1329, 0.2609, 0.1163, 0.2586, 0.1471, 0.407, 0.1719, 0.4018, 0.1509, 0.2613, 0.1329, 0.2609, 0.02305, 0.3996, 0.04769, 0.4055, 0.0662, 0.2599, 0.0482, 0.2598, 0.1329, 0.2609, 0.1407, 0.05325, 0.1227, 0.05135, 0.1163, 0.2586, 0.04769, 0.4055, 0.07084, 0.4121, 0.0829, 0.2581, 0.0662, 0.2599, 0.07084, 0.4121, 0.09727, 0.4158, 0.09962, 0.2575, 0.0829, 0.2581, 0.292, 0.3881, 0.2651, 0.3415, 0.2113, 0.3415, 0.1844, 0.3881, 0.2113, 0.4347, 0.2651, 0.4347, 0.2257, 0.2091, 0.2392, 0.03587, 0.2134, 0.2083, 0.0829, 0.2581, 0.0827, 0.05076, 0.06465, 0.05212, 0.0662, 0.2599, 0.1163, 0.2586, 0.1227, 0.05135, 0.1027, 0.05015, 0.09962, 0.2575, 0.1509, 0.2613, 0.1598, 0.05467, 0.1407, 0.05325, 0.1329, 0.2609, 0.09962, 0.2575, 0.1027, 0.05015, 0.0827, 0.05076, 0.0829, 0.2581, 0.0662, 0.2599, 0.06465, 0.05212, 0.04546, 0.05298, 0.0482, 0.2598, 0.2524, 0.313, 0.2614, 0.3285, 0.2825, 0.2918, 0.2646, 0.2918, 0.2646, 0.2918, 0.2825, 0.2918, 0.2614, 0.2551, 0.2524, 0.2707, 0.2524, 0.2707, 0.2614, 0.2551, 0.219, 0.2551, 0.228, 0.2707, 0.228, 0.2707, 0.219, 0.2551, 0.1979, 0.2918, 0.2158, 0.2918, 0.2158, 0.2918, 0.1979, 0.2918, 0.219, 0.3285, 0.228, 0.313, 0.228, 0.313, 0.219, 0.3285, 0.2614, 0.3285, 0.2524, 0.313, 0.275, 0.2068, 0.2392, 0.03587, 0.2628, 0.2086, 0.2504, 0.2092, 0.2392, 0.03587, 0.2381, 0.2093, 0.2381, 0.2093, 0.2392, 0.03587, 0.2257, 0.2091, 0.2134, 0.2083, 0.2392, 0.03587, 0.2012, 0.2063, 0.2628, 0.2086, 0.2392, 0.03587, 0.2504, 0.2092, 0.09727, 0.4158, 0.1238, 0.4129, 0.1163, 0.2586, 0.09962, 0.2575, 0.1238, 0.4129, 0.1471, 0.407, 0.1329, 0.2609, 0.1163, 0.2586, 0.1471, 0.407, 0.1719, 0.4018, 0.1509, 0.2613, 0.1329, 0.2609, 0.02305, 0.3996, 0.04769, 0.4055, 0.0662, 0.2599, 0.0482, 0.2598, 0.1329, 0.2609, 0.1407, 0.05325, 0.1227, 0.05135, 0.1163, 0.2586, 0.04769, 0.4055, 0.07084, 0.4121, 0.0829, 0.2581, 0.0662, 0.2599, 0.07084, 0.4121, 0.09727, 0.4158, 0.09962, 0.2575, 0.0829, 0.2581, 0.292, 0.3881, 0.2651, 0.3415, 0.2113, 0.3415, 0.1844, 0.3881, 0.2113, 0.4347, 0.2651, 0.4347, 0.2257, 0.2091, 0.2392, 0.03587, 0.2134, 0.2083, 0.0829, 0.2581, 0.0827, 0.05076, 0.06465, 0.05212, 0.0662, 0.2599, 0.1163, 0.2586, 0.1227, 0.05135, 0.1027, 0.05015, 0.09962, 0.2575, 0.1509, 0.2613, 0.1598, 0.05467, 0.1407, 0.05325, 0.1329, 0.2609, 0.09962, 0.2575, 0.1027, 0.05015, 0.0827, 0.05076, 0.0829, 0.2581, 0.0662, 0.2599, 0.06465, 0.05212, 0.04546, 0.05298, 0.0482, 0.2598, 0.2524, 0.313, 0.2614, 0.3285, 0.2825, 0.2918, 0.2646, 0.2918, 0.2646, 0.2918, 0.2825, 0.2918, 0.2614, 0.2551, 0.2524, 0.2707, 0.2524, 0.2707, 0.2614, 0.2551, 0.219, 0.2551, 0.228, 0.2707, 0.228, 0.2707, 0.219, 0.2551, 0.1979, 0.2918, 0.2158, 0.2918, 0.2158, 0.2918, 0.1979, 0.2918, 0.219, 0.3285, 0.228, 0.313, 0.228, 0.313, 0.219, 0.3285, 0.2614, 0.3285, 0.2524, 0.313, 0.275, 0.2068, 0.2392, 0.03587, 0.2628, 0.2086, 0.2504, 0.2092, 0.2392, 0.03587, 0.2381, 0.2093, 0.2381, 0.2093, 0.2392, 0.03587, 0.2257, 0.2091, 0.2134, 0.2083, 0.2392, 0.03587, 0.2012, 0.2063, 0.2628, 0.2086, 0.2392, 0.03587, 0.2504, 0.2092, 0.09727, 0.4158, 0.1238, 0.4129, 0.1163, 0.2586, 0.09962, 0.2575, 0.1238, 0.4129, 0.1471, 0.407, 0.1329, 0.2609, 0.1163, 0.2586, 0.1471, 0.407, 0.1719, 0.4018, 0.1509, 0.2613, 0.1329, 0.2609, 0.02305, 0.3996, 0.04769, 0.4055, 0.0662, 0.2599, 0.0482, 0.2598, 0.1329, 0.2609, 0.1407, 0.05325, 0.1227, 0.05135, 0.1163, 0.2586, 0.04769, 0.4055, 0.07084, 0.4121, 0.0829, 0.2581, 0.0662, 0.2599, 0.07084, 0.4121, 0.09727, 0.4158, 0.09962, 0.2575, 0.0829, 0.2581, 0.292, 0.3881, 0.2651, 0.3415, 0.2113, 0.3415, 0.1844, 0.3881, 0.2113, 0.4347, 0.2651, 0.4347, 0.2257, 0.2091, 0.2392, 0.03587, 0.2134, 0.2083, 0.0829, 0.2581, 0.0827, 0.05076, 0.06465, 0.05212, 0.0662, 0.2599, 0.1163, 0.2586, 0.1227, 0.05135, 0.1027, 0.05015, 0.09962, 0.2575, 0.1509, 0.2613, 0.1598, 0.05467, 0.1407, 0.05325, 0.1329, 0.2609, 0.09962, 0.2575, 0.1027, 0.05015, 0.0827, 0.05076, 0.0829, 0.2581, 0.0662, 0.2599, 0.06465, 0.05212, 0.04546, 0.05298, 0.0482, 0.2598, 0.2524, 0.313, 0.2614, 0.3285, 0.2825, 0.2918, 0.2646, 0.2918, 0.2646, 0.2918, 0.2825, 0.2918, 0.2614, 0.2551, 0.2524, 0.2707, 0.2524, 0.2707, 0.2614, 0.2551, 0.219, 0.2551, 0.228, 0.2707, 0.228, 0.2707, 0.219, 0.2551, 0.1979, 0.2918, 0.2158, 0.2918, 0.2158, 0.2918, 0.1979, 0.2918, 0.219, 0.3285, 0.228, 0.313, 0.228, 0.313, 0.219, 0.3285, 0.2614, 0.3285, 0.2524, 0.313, 0.275, 0.2068, 0.2392, 0.03587, 0.2628, 0.2086, 0.2504, 0.2092, 0.2392, 0.03587, 0.2381, 0.2093, 0.2381, 0.2093, 0.2392, 0.03587, 0.2257, 0.2091, 0.2134, 0.2083, 0.2392, 0.03587, 0.2012, 0.2063, 0.2628, 0.2086, 0.2392, 0.03587, 0.2504, 0.2092])
me_cylinder_010.materials.append(mat_spider_01)
me_cylinder_010.use_remesh_fix_poles = True
me_cylinder_010.use_remesh_preserve_attributes = False
me_cylinder_010.use_mirror_vertex_groups = False
me_cylinder_010.update()
arm_armature = bpy.data.armatures.new('Armature')  # bones are not reproduced

# ---- objects
ob_spider = bpy.data.objects.new('Spider', me_cylinder_010)
ob_spider_armature = bpy.data.objects.new('Spider_Armature', arm_armature)

# ---- transforms, parenting, visibility, modifiers, constraints
ob_spider.parent = ob_spider_armature
ob_spider.location = (0.0, 0.0, 0.0)
ob_spider.lineart.crease_threshold = 0.0
_vg = ob_spider.vertex_groups.new(name='Root')
_vg = ob_spider.vertex_groups.new(name='Back')
for _i, _w in zip([50, 51, 53, 54, 56, 57, 58, 59, 60, 61, 62, 63, 64, 65, 66, 67, 68, 69, 70, 71, 72, 73, 74, 75, 76, 77, 78, 79], [0.02479, 0.02486, 0.02468, 0.02465, 0.02759, 0.05724, 0.06738, 0.06474, 0.03491, 0.06471, 0.06734, 0.0572, 0.9845, 0.9842, 0.9849, 0.9843, 0.9852, 0.9847, 0.9849, 0.9838, 0.1106, 0.1088, 0.1087, 0.1106, 0.1099, 0.1069, 0.1098, 0.1062]): _vg.add([_i], _w, 'REPLACE')
_vg = ob_spider.vertex_groups.new(name='Middle')
for _i, _w in zip([0, 2, 4, 6, 8, 10, 12, 14, 26, 27, 28, 29, 30, 32, 33, 34, 35, 36, 37, 38, 39, 40, 41, 42, 43, 44, 45, 46, 47, 48, 49, 50, 51, 52, 53, 54, 55, 56, 57, 58, 59, 60, 61, 62, 63, 72, 73, 74, 75, 76, 77, 78, 79], [0.008867, 0.01573, 0.07654, 0.08632, 0.05216, 0.06766, 0.07464, 0.03243, 0.0285, 0.03604, 0.00704, 0.0212, 0.0252, 0.1377, 0.04766, 0.1472, 0.05068, 0.2142, 0.1153, 0.2444, 0.13, 0.1905, 0.0834, 0.2406, 0.1206, 0.2127, 0.1134, 0.1483, 0.05542, 0.5885, 0.2358, 0.4103, 0.517, 0.6907, 0.5157, 0.4094, 0.235, 0.7625, 0.5755, 0.6093, 0.6818, 0.8171, 0.6813, 0.6088, 0.5751, 0.8081, 0.8042, 0.8041, 0.808, 0.8243, 0.8443, 0.8244, 0.8271]): _vg.add([_i], _w, 'REPLACE')
_vg = ob_spider.vertex_groups.new(name='Chest')
for _i, _w in zip([4, 6, 8, 10, 12, 27, 28, 29, 36, 37, 38, 39, 40, 41, 42, 43, 44, 45, 50, 51, 52, 53, 54, 58, 59, 60, 61, 62], [0.01972, 0.06479, 0.06877, 0.05072, 0.01578, 0.01226, 0.01485, 0.0007677, 0.06941, 0.04915, 0.1626, 0.09632, 0.4204, 0.1252, 0.1596, 0.08902, 0.06777, 0.0446, 0.04417, 0.0856, 0.1, 0.08455, 0.04258, 0.005583, 0.03532, 0.01985, 0.03444, 0.004796]): _vg.add([_i], _w, 'REPLACE')
_vg = ob_spider.vertex_groups.new(name='Head')
for _i, _w in zip([0, 1, 2, 3, 4, 5, 6, 7, 8, 9, 10, 11, 12, 13, 14, 15, 16, 17, 18, 19, 20, 21, 22, 23, 24, 25, 26, 27, 28, 29, 30, 31, 32, 33, 34, 35, 36, 37, 38, 39, 40, 41, 42, 43, 44, 45, 46, 47, 48, 49, 50, 51, 52, 53, 54, 55, 56, 57, 58, 59, 60, 61, 62, 63, 80, 81, 82, 83, 84, 85, 86, 87, 88, 89, 90, 91, 92, 93, 94, 95], [0.7525, 0.9752, 0.6438, 0.9662, 0.6815, 0.9639, 0.738, 0.9754, 0.8302, 0.9871, 0.793, 0.9771, 0.6866, 0.9636, 0.5734, 0.9633, 0.9975, 0.9982, 0.9975, 0.998, 0.9988, 0.998, 0.9974, 0.9974, 0.8586, 0.8154, 0.831, 0.8605, 0.9075, 0.8836, 0.8315, 0.788, 0.2252, 0.6139, 0.2678, 0.3494, 0.3704, 0.5428, 0.4004, 0.621, 0.3022, 0.7238, 0.4117, 0.6491, 0.3758, 0.5499, 0.2673, 0.3442, 0.06406, 0.07306, 0.179, 0.1943, 0.1174, 0.1981, 0.1816, 0.07313, 0.01039, 0.05227, 0.09354, 0.09847, 0.0558, 0.1, 0.09481, 0.05258, 0.9287, 0.9063, 0.9094, 0.9302, 0.9559, 0.9375, 0.9085, 0.8977, 0.9929, 0.9966, 0.9887, 0.9895, 0.99, 0.9889, 0.9931, 0.9932]): _vg.add([_i], _w, 'REPLACE')
_vg = ob_spider.vertex_groups.new(name='UpperLegTop.L')
for _i, _w in zip([0, 2, 4, 6, 24, 25, 26, 27, 32, 33, 34, 35, 36, 37, 38, 39, 46, 49, 50, 51, 58, 81, 82, 171, 172, 173, 174, 175, 176, 177, 178, 179, 180, 181, 182, 194], [0.06548, 0.2382, 0.1248, 0.0511, 0.02665, 0.1146, 0.06774, 0.01499, 0.05808, 0.09122, 0.2069, 0.47, 0.131, 0.1709, 0.06431, 0.06764, 0.001442, 0.03011, 0.0582, 0.02473, 0.007617, 0.05361, 0.02394, 1.0, 0.9998, 0.9999, 0.9984, 0.9999, 0.9965, 0.9999, 0.9974, 0.9999, 0.9983, 1.0, 0.9992, 0.001544]): _vg.add([_i], _w, 'REPLACE')
_vg = ob_spider.vertex_groups.new(name='MiddleLegTop.L')
for _i, _w in zip([183, 184, 185, 186, 187, 188, 189, 190, 191, 192, 193, 194], [0.9902, 0.9915, 0.9926, 0.9955, 0.9978, 0.996, 0.9756, 0.9732, 0.9847, 0.987, 0.9746, 0.9724]): _vg.add([_i], _w, 'REPLACE')
_vg = ob_spider.vertex_groups.new(name='LowerLegTop.L')
for _i, _w in zip([195], [0.9889]): _vg.add([_i], _w, 'REPLACE')
_vg = ob_spider.vertex_groups.new(name='UpperLegMiddle.L')
for _i, _w in zip([196, 197, 198, 199, 200, 201, 202, 203, 204, 205, 206, 207], [1.0, 0.9998, 1.0, 0.9991, 0.9999, 0.9977, 0.9999, 0.9975, 0.9999, 0.9969, 1.0, 0.9987]): _vg.add([_i], _w, 'REPLACE')
_vg = ob_spider.vertex_groups.new(name='MiddleLegMiddle.L')
for _i, _w in zip([208, 209, 210, 211, 212, 213, 214, 215, 216, 217, 218, 219], [0.9966, 0.9934, 0.9983, 0.997, 0.9947, 0.9925, 0.9833, 0.9803, 0.9938, 0.9926, 0.9893, 0.9809]): _vg.add([_i], _w, 'REPLACE')
_vg = ob_spider.vertex_groups.new(name='LowerLegMidle.L')
for _i, _w in zip([220], [0.9846]): _vg.add([_i], _w, 'REPLACE')
_vg = ob_spider.vertex_groups.new(name='UpperLegBack.L')
for _i, _w in zip([4, 6, 32, 34, 35, 36, 37, 38, 39, 48, 49, 50, 51, 56, 57, 58, 59, 72, 73, 221, 222, 223, 224, 225, 226, 227, 228, 229, 230, 231, 232], [0.02622, 0.001161, 0.04639, 0.1697, 0.03643, 0.1175, 0.05872, 0.06153, 0.02505, 0.1051, 0.5604, 0.2141, 0.08669, 0.06164, 0.2318, 0.1371, 0.06351, 0.01921, 0.04423, 1.0, 0.6373, 1.0, 0.9401, 1.0, 0.9924, 1.0, 0.995, 1.001, 0.9756, 1.001, 0.9076]): _vg.add([_i], _w, 'REPLACE')
_vg = ob_spider.vertex_groups.new(name='MiddleLegBack.L')
for _i, _w in zip([222, 224, 232, 233, 234, 235, 236, 237, 238, 239, 240, 241, 242, 243, 244], [0.3627, 0.05994, 0.09245, 0.9953, 0.9948, 0.9973, 0.9988, 0.9984, 0.9961, 0.9942, 0.9952, 0.994, 0.9955, 0.9958, 0.9951]): _vg.add([_i], _w, 'REPLACE')
_vg = ob_spider.vertex_groups.new(name='LowerLegBack.L')
for _i, _w in zip([245], [0.9974]): _vg.add([_i], _w, 'REPLACE')
_vg = ob_spider.vertex_groups.new(name='UpperLegTop.R')
for _i, _w in zip([0, 10, 12, 14, 24, 29, 30, 31, 32, 33, 42, 43, 44, 45, 46, 47, 53, 54, 55, 62, 86, 87, 96, 97, 98, 99, 100, 101, 102, 103, 104, 105, 106, 107, 119], [0.06503, 0.02999, 0.1218, 0.2776, 0.03448, 0.003969, 0.06937, 0.1283, 0.05628, 0.08883, 0.06025, 0.06063, 0.1263, 0.1652, 0.2007, 0.4566, 0.02088, 0.05595, 0.02728, 0.005329, 0.02755, 0.05762, 1.0, 0.9998, 0.9999, 0.9984, 0.9999, 0.9965, 0.9999, 0.9974, 0.9999, 0.9983, 1.0, 0.9992, 0.001544]): _vg.add([_i], _w, 'REPLACE')
_vg = ob_spider.vertex_groups.new(name='MiddleLegTop.R')
for _i, _w in zip([108, 109, 110, 111, 112, 113, 114, 115, 116, 117, 118, 119], [0.9902, 0.9915, 0.9926, 0.9955, 0.9978, 0.996, 0.9756, 0.9732, 0.9847, 0.987, 0.9746, 0.9724]): _vg.add([_i], _w, 'REPLACE')
_vg = ob_spider.vertex_groups.new(name='LowerLegTop.R')
for _i, _w in zip([120], [0.9889]): _vg.add([_i], _w, 'REPLACE')
_vg = ob_spider.vertex_groups.new(name='UpperLegMiddle.R')
for _i, _w in zip([0, 2, 14, 24, 32, 33, 34, 35, 36, 37, 44, 45, 46, 47, 48, 49, 50, 54, 55, 121, 122, 123, 124, 125, 126, 127, 128, 129, 130, 131, 132], [0.05654, 0.004639, 0.01966, 0.002496, 0.4104, 0.1085, 0.1279, 0.03694, 0.05163, 0.01436, 0.05249, 0.0168, 0.1296, 0.0462, 0.08138, 0.01686, 0.008052, 0.00867, 0.01722, 1.0, 0.9998, 1.0, 0.9991, 0.9999, 0.9977, 0.9999, 0.9975, 0.9999, 0.9969, 1.0, 0.9987]): _vg.add([_i], _w, 'REPLACE')
_vg = ob_spider.vertex_groups.new(name='MiddleLegMiddle.R')
for _i, _w in zip([133, 134, 135, 136, 137, 138, 139, 140, 141, 142, 143, 144], [0.9966, 0.9934, 0.9983, 0.997, 0.9947, 0.9925, 0.9833, 0.9803, 0.9938, 0.9926, 0.9893, 0.9809]): _vg.add([_i], _w, 'REPLACE')
_vg = ob_spider.vertex_groups.new(name='LowerLegMidle.R')
for _i, _w in zip([145], [0.9846]): _vg.add([_i], _w, 'REPLACE')
_vg = ob_spider.vertex_groups.new(name='UpperLegBack.R')
for _i, _w in zip([12, 14, 32, 42, 43, 44, 45, 46, 47, 48, 53, 54, 55, 56, 61, 62, 63, 74, 75, 146, 147, 148, 149, 150, 151, 152, 153, 154, 155, 156, 157], [0.02692, 0.01397, 0.04756, 0.06091, 0.02031, 0.1183, 0.05943, 0.172, 0.04587, 0.1056, 0.08675, 0.2148, 0.5623, 0.06187, 0.06364, 0.1376, 0.2326, 0.04456, 0.01944, 1.0, 0.6373, 1.0, 0.9401, 1.0, 0.9924, 1.0, 0.995, 1.001, 0.9756, 1.001, 0.9076]): _vg.add([_i], _w, 'REPLACE')
_vg = ob_spider.vertex_groups.new(name='MiddleLegBack.R')
for _i, _w in zip([147, 149, 157, 158, 159, 160, 161, 162, 163, 164, 165, 166, 167, 168, 169], [0.3627, 0.05994, 0.09245, 0.9953, 0.9948, 0.9973, 0.9988, 0.9984, 0.9961, 0.9942, 0.9952, 0.994, 0.9955, 0.9958, 0.9951]): _vg.add([_i], _w, 'REPLACE')
_vg = ob_spider.vertex_groups.new(name='LowerLegBack.R')
for _i, _w in zip([170], [0.9974]): _vg.add([_i], _w, 'REPLACE')
_m = ob_spider.modifiers.new('Armature', 'ARMATURE')
_m.object = ob_spider_armature
ob_spider_armature.location = (0.0, 0.0, 0.0)
ob_spider_armature.show_in_front = True
ob_spider_armature.lineart.crease_threshold = 0.0

# ---- collection membership
col_collection.objects.link(ob_spider)
col_collection.objects.link(ob_spider_armature)

# ---- scene / render settings (as saved in the file)
scene.frame_start = 1; scene.frame_end = 20; scene.frame_set(1)
scene.render.engine = 'BLENDER_EEVEE_NEXT'
scene.cycles.use_denoising = False
scene.cycles.samples = 128
scene.cycles.sampling_pattern = 'TABULATED_SOBOL'
scene.cycles.use_adaptive_sampling = False
scene.cycles.use_light_tree = False
scene.view_settings.view_transform = 'Filmic'
bpy.context.view_layer.update()

# ---- added for rendering (the .blend has no active camera and no usable light): camera, sun
cam_auto = bpy.data.cameras.new('AutoCamera')
cam_auto.lens = 50.0
cam_auto.sensor_width = 36.0
cam_auto.clip_end = 1111.06
ob_auto_camera = bpy.data.objects.new('AutoCamera', cam_auto)
scene.collection.objects.link(ob_auto_camera)
ob_auto_camera.location = (63.3087, -73.3186, 50.9521)
ob_auto_camera.rotation_euler = (1.09748, -7.21219e-08, 0.694738)
scene.camera = ob_auto_camera
light_auto_sun = bpy.data.lights.new('AutoSun', 'SUN')
light_auto_sun.energy = 3.0
light_auto_sun.angle = 0.0523599
ob_auto_sun = bpy.data.objects.new('AutoSun', light_auto_sun)
scene.collection.objects.link(ob_auto_sun)
ob_auto_sun.rotation_euler = (0.872665, 0.174533, 0.523599)
bpy.context.view_layer.update()
